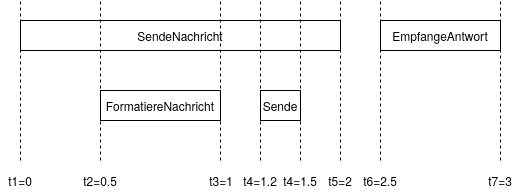

The diagram above was exported from draw.io. Its source (the exported page's mxGraphModel, read from the mxfile embedded in the PNG):
<mxGraphModel dx="672" dy="431" grid="1" gridSize="10" guides="1" tooltips="1" connect="1" arrows="1" fold="1" page="1" pageScale="1" pageWidth="850" pageHeight="1100" math="0" shadow="0">
  <root>
    <mxCell id="0" />
    <mxCell id="1" parent="0" />
    <mxCell id="2T_ySVH6jeAfeJU02Nx9-1" value="SendeNachricht" style="rounded=0;whiteSpace=wrap;html=1;" vertex="1" parent="1">
      <mxGeometry x="200" y="140" width="320" height="30" as="geometry" />
    </mxCell>
    <mxCell id="2T_ySVH6jeAfeJU02Nx9-4" value="" style="endArrow=none;dashed=1;html=1;" edge="1" parent="1">
      <mxGeometry width="50" height="50" relative="1" as="geometry">
        <mxPoint x="200" y="280" as="sourcePoint" />
        <mxPoint x="200" y="120" as="targetPoint" />
      </mxGeometry>
    </mxCell>
    <mxCell id="2T_ySVH6jeAfeJU02Nx9-5" value="" style="endArrow=none;dashed=1;html=1;" edge="1" parent="1">
      <mxGeometry width="50" height="50" relative="1" as="geometry">
        <mxPoint x="520" y="280" as="sourcePoint" />
        <mxPoint x="520" y="120" as="targetPoint" />
      </mxGeometry>
    </mxCell>
    <mxCell id="2T_ySVH6jeAfeJU02Nx9-11" value="FormatiereNachricht" style="rounded=0;whiteSpace=wrap;html=1;" vertex="1" parent="1">
      <mxGeometry x="280" y="210" width="120" height="30" as="geometry" />
    </mxCell>
    <mxCell id="2T_ySVH6jeAfeJU02Nx9-12" value="Sende" style="rounded=0;whiteSpace=wrap;html=1;" vertex="1" parent="1">
      <mxGeometry x="440" y="210" width="40" height="30" as="geometry" />
    </mxCell>
    <mxCell id="2T_ySVH6jeAfeJU02Nx9-13" value="EmpfangeAntwort" style="rounded=0;whiteSpace=wrap;html=1;" vertex="1" parent="1">
      <mxGeometry x="560" y="140" width="120" height="30" as="geometry" />
    </mxCell>
    <mxCell id="2T_ySVH6jeAfeJU02Nx9-16" value="" style="endArrow=none;dashed=1;html=1;" edge="1" parent="1">
      <mxGeometry width="50" height="50" relative="1" as="geometry">
        <mxPoint x="280" y="280" as="sourcePoint" />
        <mxPoint x="280" y="120" as="targetPoint" />
      </mxGeometry>
    </mxCell>
    <mxCell id="2T_ySVH6jeAfeJU02Nx9-17" value="" style="endArrow=none;dashed=1;html=1;" edge="1" parent="1">
      <mxGeometry width="50" height="50" relative="1" as="geometry">
        <mxPoint x="400" y="280" as="sourcePoint" />
        <mxPoint x="400" y="120" as="targetPoint" />
      </mxGeometry>
    </mxCell>
    <mxCell id="2T_ySVH6jeAfeJU02Nx9-18" value="" style="endArrow=none;dashed=1;html=1;" edge="1" parent="1">
      <mxGeometry width="50" height="50" relative="1" as="geometry">
        <mxPoint x="440" y="280" as="sourcePoint" />
        <mxPoint x="440" y="120" as="targetPoint" />
      </mxGeometry>
    </mxCell>
    <mxCell id="2T_ySVH6jeAfeJU02Nx9-19" value="" style="endArrow=none;dashed=1;html=1;" edge="1" parent="1">
      <mxGeometry width="50" height="50" relative="1" as="geometry">
        <mxPoint x="480" y="280" as="sourcePoint" />
        <mxPoint x="480" y="120" as="targetPoint" />
      </mxGeometry>
    </mxCell>
    <mxCell id="2T_ySVH6jeAfeJU02Nx9-21" value="" style="endArrow=none;dashed=1;html=1;" edge="1" parent="1">
      <mxGeometry width="50" height="50" relative="1" as="geometry">
        <mxPoint x="560" y="280" as="sourcePoint" />
        <mxPoint x="560" y="120" as="targetPoint" />
      </mxGeometry>
    </mxCell>
    <mxCell id="2T_ySVH6jeAfeJU02Nx9-22" value="" style="endArrow=none;dashed=1;html=1;" edge="1" parent="1">
      <mxGeometry width="50" height="50" relative="1" as="geometry">
        <mxPoint x="680" y="280" as="sourcePoint" />
        <mxPoint x="680" y="120" as="targetPoint" />
      </mxGeometry>
    </mxCell>
    <mxCell id="2T_ySVH6jeAfeJU02Nx9-24" value="t1=0" style="text;html=1;strokeColor=none;fillColor=none;align=center;verticalAlign=middle;whiteSpace=wrap;rounded=0;" vertex="1" parent="1">
      <mxGeometry x="180" y="290" width="40" height="20" as="geometry" />
    </mxCell>
    <mxCell id="2T_ySVH6jeAfeJU02Nx9-26" value="t2=0.5" style="text;html=1;strokeColor=none;fillColor=none;align=center;verticalAlign=middle;whiteSpace=wrap;rounded=0;" vertex="1" parent="1">
      <mxGeometry x="260" y="290" width="40" height="20" as="geometry" />
    </mxCell>
    <mxCell id="2T_ySVH6jeAfeJU02Nx9-27" value="t3=1" style="text;html=1;strokeColor=none;fillColor=none;align=center;verticalAlign=middle;whiteSpace=wrap;rounded=0;" vertex="1" parent="1">
      <mxGeometry x="381" y="290" width="40" height="20" as="geometry" />
    </mxCell>
    <mxCell id="2T_ySVH6jeAfeJU02Nx9-28" value="t4=1.2" style="text;html=1;strokeColor=none;fillColor=none;align=center;verticalAlign=middle;whiteSpace=wrap;rounded=0;" vertex="1" parent="1">
      <mxGeometry x="420" y="290" width="40" height="20" as="geometry" />
    </mxCell>
    <mxCell id="2T_ySVH6jeAfeJU02Nx9-29" value="t4=1.5" style="text;html=1;strokeColor=none;fillColor=none;align=center;verticalAlign=middle;whiteSpace=wrap;rounded=0;" vertex="1" parent="1">
      <mxGeometry x="460" y="290" width="40" height="20" as="geometry" />
    </mxCell>
    <mxCell id="2T_ySVH6jeAfeJU02Nx9-30" value="t5=2" style="text;html=1;strokeColor=none;fillColor=none;align=center;verticalAlign=middle;whiteSpace=wrap;rounded=0;" vertex="1" parent="1">
      <mxGeometry x="500" y="290" width="40" height="20" as="geometry" />
    </mxCell>
    <mxCell id="2T_ySVH6jeAfeJU02Nx9-31" value="t6=2.5" style="text;html=1;strokeColor=none;fillColor=none;align=center;verticalAlign=middle;whiteSpace=wrap;rounded=0;" vertex="1" parent="1">
      <mxGeometry x="540" y="290" width="40" height="20" as="geometry" />
    </mxCell>
    <mxCell id="2T_ySVH6jeAfeJU02Nx9-32" value="t7=3" style="text;html=1;strokeColor=none;fillColor=none;align=center;verticalAlign=middle;whiteSpace=wrap;rounded=0;" vertex="1" parent="1">
      <mxGeometry x="660" y="290" width="40" height="20" as="geometry" />
    </mxCell>
  </root>
</mxGraphModel>